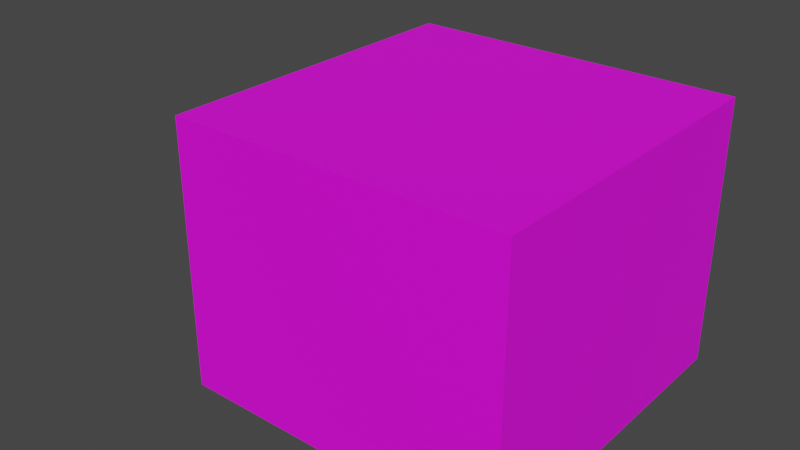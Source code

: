 # Source: balcony.blend  (saved by Blender 2.82.7; exported with 4.5.12 LTS)
import bpy
from mathutils import Matrix  # noqa: F401  (used for matrix-valued properties, if any)

bpy.ops.wm.read_factory_settings(use_empty=True)
scene = bpy.context.scene
scene.name = 'Scene'

# ---- collections
col_collection = bpy.data.collections.new('Collection'); scene.collection.children.link(col_collection)

# ---- images (referenced by path relative to the original .blend; pixels are not part of the script)
import os
ASSET_DIR = os.environ.get("B2B_ASSET_DIR", "")  # directory of the original .blend (textures are referenced by path, not embedded)
HERE = os.path.dirname(os.path.abspath(__file__))  # packed textures are extracted next to this script under _unpacked/

def load_image(name, relpath, width, height, colorspace="sRGB"):
    """Load a texture the original file referenced (path relative to the .blend, or extracted next to this script)."""
    p = next((c for c in (os.path.join(HERE, relpath), os.path.join(ASSET_DIR, relpath)) if relpath and os.path.exists(c)), "")
    if p:
        img = bpy.data.images.load(p, check_existing=True)
        img.name = name
    else:  # same state as the original file: an image datablock whose file is absent (Cycles renders it pink)
        img = bpy.data.images.new(name, width, height)
        img.source = "FILE"
        img.filepath = "//" + (relpath or name)
    img.colorspace_settings.name = colorspace
    return img
img_singlebedroomdoorright_png = load_image('SingleBedroomDoorRight.png', 'SingleBedroomDoorRight.png', 1024, 1024, 'sRGB')

# ---- materials (node trees are filled in below, after node groups)
mat_matroom_all_standard_sz2 = bpy.data.materials.new('MatRoom_All_Standard_Sz2')
mat_matroom_all_standard_sz2.use_transparent_shadow = False
mat_matroom_all_standard_sz2.diffuse_color = (1.0, 1.0, 1.0, 1.0)
mat_matroom_all_standard_sz2.roughness = 0.5528

# ---- material node trees
mat_matroom_all_standard_sz2.use_nodes = True; mat_matroom_all_standard_sz2.node_tree.nodes.clear()
_N = mat_matroom_all_standard_sz2.node_tree.nodes; _L = mat_matroom_all_standard_sz2.node_tree.links
n0 = _N.new('ShaderNodeOutputMaterial'); n0.name = 'Material Output'; n0.location = (318, 289)
n1 = _N.new('ShaderNodeBsdfPrincipled'); n1.name = 'Principled BSDF'; n1.location = (-160, 252)
n1.distribution = 'GGX'
n1.subsurface_method = 'BURLEY'
n1.inputs[2].default_value = 0.5528
n1.inputs[3].default_value = 1.45
n1.inputs[27].default_value = (0.0, 0.0, 0.0, 1.0)
n1.inputs[28].default_value = 1.0
n2 = _N.new('ShaderNodeTexImage'); n2.name = 'Image Texture'; n2.location = (-577, 190)
n2.image = img_singlebedroomdoorright_png
n3 = _N.new('ShaderNodeMapping'); n3.name = 'Mapping'; n3.location = (-1019, 257)
n3.width = 307
n4 = _N.new('ShaderNodeTexCoord'); n4.name = 'Texture Coordinate'; n4.location = (-1279, 243)
_L.new(n1.outputs[0], n0.inputs[0])
_L.new(n2.outputs[0], n1.inputs[0])
_L.new(n3.outputs[0], n2.inputs[0])
_L.new(n4.outputs[2], n3.inputs[0])
n0.is_active_output = True

# ---- world
world_world = bpy.data.worlds.new('World'); scene.world = world_world
world_world.use_nodes = True; world_world.node_tree.nodes.clear()
_N = world_world.node_tree.nodes; _L = world_world.node_tree.links
n0 = _N.new('ShaderNodeOutputWorld'); n0.name = 'World Output'; n0.location = (300, 300)
n1 = _N.new('ShaderNodeBackground'); n1.name = 'Background'; n1.location = (10, 300)
n1.inputs[0].default_value = (0.05088, 0.05088, 0.05088, 1.0)
_L.new(n1.outputs[0], n0.inputs[0])
n0.is_active_output = True
world_world.color = (0.05088, 0.05088, 0.05088)
world_world.use_sun_shadow = False
world_world.sun_shadow_jitter_overblur = 0.0

# ---- meshes
me_mesh = bpy.data.meshes.new('Mesh')
me_mesh.from_pydata([(-258.2, -200.2, 261.5), (-238.2, 49.75, 11.51), (241.8, -200.2, 261.5), (-238.2, 179.8, 241.5), (241.8, 60.89, -187.8), (221.8, 179.8, 241.5), (-238.2, -180.2, -188.5), (241.8, -180.2, 11.51), (241.8, -200.2, -238.5), (221.8, 49.75, 11.51), (-258.2, -200.2, -238.5), (221.8, 49.54, -188.5), (-258.2, -180.2, -188.5), (-258.2, -180.2, 11.51), (241.8, 74.55, 11.51), (-258.2, 49.75, -188.5), (241.8, 199.8, -238.5), (-238.2, 49.75, -188.5), (-238.2, -180.2, -238.5), (241.8, -180.2, -188.5), (-238.2, -180.2, 241.5), (-238.2, -180.2, 11.51), (-238.2, 179.8, -238.5), (-258.2, 199.8, -238.5), (221.8, -180.2, -238.5), (221.8, 179.8, -238.5), (221.8, -180.2, -188.5), (-258.2, 49.75, 11.51), (221.8, -180.2, 241.5), (221.8, -180.2, 11.51), (-258.2, 199.8, 261.5), (241.8, 199.8, 261.5), (222.4, -200.2, 261.5), (222.4, 199.8, -238.5), (241.8, -180.8, -238.5), (222.4, -200.2, -238.5), (222.4, 199.8, 261.5), (-234.7, 199.8, -238.5), (-258.2, -176.8, -238.5), (-236.7, -200.2, -238.5), (-238.4, 199.8, 261.5), (-236.7, -200.2, 261.5), (-236.7, -200.2, -191.5), (222.4, -200.2, -191.5), (241.8, -200.2, -191.1), (-258.2, -200.2, -191.5), (241.8, 199.8, 4.232), (-258.2, 199.8, 24.78), (-238.4, 199.8, 24.34), (222.4, 199.8, 5.028), (-258.2, -200.2, 11.41), (241.8, -200.2, 10.43), (222.4, -200.2, 12.98), (-236.7, -200.2, 8.592), (241.8, 71.1, 261.5), (222.4, 71.1, 261.5), (-258.2, 71.1, 261.5), (-243.9, 71.1, 261.5), (-12.5, 199.8, -238.5), (-7.135, -200.2, -238.5), (-7.41, -180.2, -238.5), (-12.5, 199.8, 261.5), (-7.135, -200.2, -191.5), (-7.135, -200.2, 261.5), (-12.5, 199.8, 14.68), (-7.135, -200.2, 10.79), (-10.77, 71.1, 261.5), (241.8, -172.8, 261.5), (222.4, -172.8, 261.5), (-258.2, -172.8, 261.5), (-237.4, -172.8, 261.5), (-7.503, -172.8, 261.5), (-238.2, -79.54, 11.51), (241.8, -79.54, 11.51), (221.8, -79.54, 11.51), (-258.2, -79.54, 11.51), (241.8, -66.01, 261.5), (222.4, -66.01, 261.5), (-258.2, -66.01, 261.5), (-240.3, -66.01, 261.5), (-8.936, -66.01, 261.5), (-238.2, 51.46, -238.5), (-258.2, 52.14, -238.5), (-238.2, -79.94, 241.5), (221.8, 51.61, -238.5), (241.8, 49.32, -238.5), (221.8, -79.94, 241.5), (-238.2, 179.8, -2.506), (221.8, 179.8, 4.988), (-238.2, 49.91, 241.5), (-258.2, 178.7, 22.91), (-258.2, 178.7, 261.5), (-258.2, 178.5, -238.5), (-12.22, 178.5, 261.5), (-246.8, 178.7, 261.5), (241.8, 178.3, 261.5), (222.4, 178.3, 261.5), (241.8, 178.7, -238.5), (241.8, 178.5, 5.264), (241.8, 178.7, -187.3), (241.8, 199.8, -187.4), (-258.2, 199.8, -170.1), (222.4, 199.8, -186.7), (-238.4, 199.8, -170.4), (-12.5, 199.8, -178.6), (-258.2, 178.6, -172.7), (221.8, 49.91, 241.5), (-238.2, 179.8, -189.8), (221.8, 179.8, -189.6), (11.31, -180.2, 241.5), (2.457, 49.91, 241.5), (-12.34, 179.8, -238.5), (1.975, -180.2, 11.51), (-6.138, -180.2, -188.5), (-11.34, 179.8, -189.7), (-7.444, 179.8, 1.253), (-2.535, 179.8, 241.5), (6.288, -79.94, 241.5), (221.8, -64.32, -238.5), (241.8, -65.75, -238.5), (241.8, -65.88, -188.5), (221.8, -65.35, -188.5)], [], [(36, 31, 46, 49), (119, 118, 84, 85), (28, 109, 117, 86), (43, 35, 8, 44), (34, 24, 118, 119), (17, 15, 12, 6), (17, 1, 27, 15), (71, 63, 32, 68), (0, 50, 53, 41), (18, 60, 59, 39), (121, 11, 84, 118), (69, 0, 41, 70), (12, 13, 21, 6), (19, 7, 51, 44), (6, 18, 81, 17), (32, 52, 51, 2), (24, 60, 113, 26), (35, 24, 34, 8), (68, 32, 2, 67), (88, 115, 114, 108), (75, 72, 21, 13), (121, 26, 29, 74), (12, 38, 10, 45), (38, 18, 39, 10), (30, 40, 48, 47), (61, 36, 49, 64), (38, 12, 15, 82), (45, 10, 39, 42), (45, 50, 13, 12), (89, 83, 72, 1), (44, 8, 34, 19), (49, 46, 100, 102), (47, 48, 103, 101), (64, 49, 102, 104), (46, 98, 99, 100), (51, 7, 67, 2), (65, 53, 42, 62), (53, 50, 45, 42), (51, 52, 43, 44), (13, 50, 0, 69), (36, 96, 95, 31), (30, 91, 94, 40), (61, 93, 96, 36), (27, 56, 91, 90), (54, 14, 98, 95), (26, 121, 118, 24), (40, 94, 93, 61), (48, 64, 104, 103), (40, 61, 64, 48), (41, 53, 65, 63), (42, 39, 59, 62), (70, 41, 63, 71), (79, 70, 71, 80), (77, 68, 67, 76), (78, 69, 70, 79), (80, 71, 68, 77), (76, 73, 14, 54), (78, 56, 27, 75), (69, 78, 75, 13), (67, 7, 73, 76), (66, 80, 77, 55), (56, 78, 79, 57), (55, 77, 76, 54), (57, 79, 80, 66), (11, 121, 74, 9), (27, 1, 72, 75), (82, 81, 18, 38), (82, 15, 105, 92), (119, 120, 19, 34), (85, 84, 25, 97), (17, 81, 22, 107), (84, 11, 108, 25), (72, 83, 20, 21), (106, 110, 116, 5), (86, 74, 29, 28), (1, 87, 3, 89), (86, 117, 110, 106), (88, 9, 106, 5), (37, 22, 92, 23), (33, 25, 111, 58), (92, 105, 101, 23), (90, 91, 30, 47), (92, 22, 81, 82), (108, 114, 111, 25), (94, 91, 56, 57), (96, 93, 66, 55), (93, 94, 57, 66), (95, 96, 55, 54), (95, 98, 46, 31), (97, 99, 4, 85), (97, 25, 33, 16), (100, 99, 97, 16), (4, 99, 98, 14), (102, 100, 16, 33), (103, 104, 58, 37), (101, 103, 37, 23), (104, 102, 33, 58), (105, 15, 27, 90), (101, 105, 90, 47), (5, 116, 115, 88), (107, 87, 1, 17), (108, 11, 9, 88), (106, 9, 74, 86), (29, 112, 109, 28), (26, 113, 112, 29), (109, 112, 21, 20), (116, 110, 89, 3), (58, 111, 22, 37), (111, 114, 107, 22), (113, 60, 18, 6), (63, 65, 52, 32), (115, 116, 3, 87), (112, 113, 6, 21), (35, 59, 60, 24), (62, 59, 35, 43), (65, 62, 43, 52), (114, 115, 87, 107), (110, 117, 83, 89), (117, 109, 20, 83), (85, 4, 120, 119), (14, 73, 120, 4), (73, 7, 19, 120)])
me_mesh.polygons.foreach_set('use_smooth', [True] * 122)
_k = set([(0, 41), (0, 50), (0, 69), (1, 17), (1, 27), (1, 72), (2, 32), (2, 51), (2, 67), (3, 87), (3, 89), (3, 116), (4, 120), (5, 88), (5, 106), (5, 116), (6, 12), (6, 17), (6, 18), (7, 19), (7, 73), (8, 34), (8, 35), (8, 44), (10, 38), (10, 39), (10, 45), (12, 13), (12, 15), (13, 21), (13, 75), (14, 73), (15, 17), (15, 27), (16, 33), (16, 97), (16, 100), (18, 60), (18, 81), (19, 120), (20, 21), (20, 83), (20, 109), (21, 72), (22, 81), (22, 107), (22, 111), (23, 37), (23, 92), (23, 101), (24, 60), (24, 118), (25, 84), (25, 108), (25, 111), (27, 75), (28, 86), (28, 109), (30, 40), (30, 47), (30, 91), (31, 36), (31, 46), (31, 95), (32, 63), (33, 58), (34, 119), (36, 61), (37, 58), (38, 82), (39, 59), (40, 61), (41, 63), (44, 51), (45, 50), (46, 100), (47, 101), (54, 76), (54, 95), (56, 78), (56, 91), (67, 76), (69, 78), (82, 92), (83, 89), (84, 118), (85, 97), (85, 119), (86, 106), (87, 107), (88, 108)])
me_mesh.attributes.new('sharp_edge', 'BOOLEAN', 'EDGE').data.foreach_set('value', [ (min(e.vertices), max(e.vertices)) in _k for e in me_mesh.edges])
_k = {(10, 39): 1.0, (39, 59): 1.0, (8, 35): 1.0, (18, 60): 0.96863, (24, 60): 0.96863, (35, 59): 1.0}
me_mesh.attributes.new('crease_edge', 'FLOAT', 'EDGE').data.foreach_set('value', [_k.get((min(e.vertices), max(e.vertices)), 0.0) for e in me_mesh.edges])
_uv = me_mesh.uv_layers.new(name='UVW')
_uv.uv.foreach_set('vector', [0.8287, 0.3394, 0.8365, 0.3394, 0.8365, 0.4564, 0.8287, 0.456, 0.2748, 0.1261, 0.2838, 0.1268, 0.2838, 0.1733, 0.2747, 0.1724, 0.3789, 0.6054, 0.4746, 0.6054, 0.4769, 0.6456, 0.3789, 0.6456, 0.1085, 0.5385, 0.1085, 0.5599, 0.1007, 0.5599, 0.1007, 0.5384, 0.2747, 0.08006, 0.2838, 0.0803, 0.2838, 0.1268, 0.2748, 0.1261, 0.3321, 0.9521, 0.3241, 0.9521, 0.3241, 0.8476, 0.3321, 0.8476, 0.3623, 0.8659, 0.3623, 0.9569, 0.3543, 0.9569, 0.3543, 0.8659, 0.8437, 0.08251, 0.8439, 0.07151, 0.9482, 0.07151, 0.9482, 0.08251, 0.3012, 0.3326, 0.3012, 0.4463, 0.2926, 0.4476, 0.2926, 0.3326, 0.493, 0.0803, 0.3881, 0.0803, 0.3879, 0.07227, 0.4923, 0.07227, 0.1833, 0.6513, 0.1833, 0.6974, 0.1605, 0.6982, 0.1605, 0.6517, 0.7297, 0.08251, 0.7297, 0.07151, 0.7395, 0.07151, 0.7392, 0.08251, 0.5971, 0.4326, 0.5971, 0.5129, 0.588, 0.5129, 0.588, 0.4326, 0.2521, 0.08, 0.1612, 0.08, 0.1617, 0.07198, 0.2533, 0.07198, 0.7836, 0.6055, 0.8063, 0.6055, 0.8063, 0.6984, 0.7836, 0.6977, 0.1085, 0.3326, 0.1085, 0.4456, 0.1007, 0.4467, 0.1007, 0.3326, 0.3788, 0.4126, 0.4831, 0.4126, 0.4825, 0.4326, 0.3788, 0.4326, 0.2836, 0.07227, 0.2838, 0.0803, 0.2747, 0.08006, 0.2747, 0.07227, 0.9482, 0.08251, 0.9482, 0.07151, 0.9571, 0.07151, 0.9571, 0.08251, 0.379, 0.8575, 0.4831, 0.8592, 0.4848, 0.946, 0.379, 0.946, 0.3371, 0.9101, 0.3452, 0.9101, 0.3452, 0.9559, 0.3371, 0.9559, 0.1833, 0.6513, 0.1833, 0.6052, 0.2742, 0.6052, 0.2742, 0.6456, 0.5249, 0.07992, 0.5021, 0.0813, 0.5021, 0.0719, 0.5235, 0.0719, 0.5021, 0.08167, 0.493, 0.0803, 0.4923, 0.07227, 0.5021, 0.07227, 0.6359, 0.3394, 0.6439, 0.3394, 0.6439, 0.4473, 0.6359, 0.4471, 0.7345, 0.3394, 0.8287, 0.3394, 0.8287, 0.456, 0.7345, 0.4516, 0.5021, 0.0813, 0.5249, 0.07992, 0.5249, 0.1722, 0.5021, 0.1731, 0.3012, 0.5385, 0.3012, 0.5599, 0.2926, 0.5599, 0.2926, 0.5385, 0.5235, 0.0719, 0.6157, 0.0719, 0.6158, 0.07992, 0.5249, 0.07992, 0.5881, 0.6978, 0.5881, 0.6457, 0.6927, 0.6459, 0.6927, 0.6977, 0.2533, 0.07198, 0.2749, 0.07198, 0.2749, 0.07977, 0.2521, 0.08, 0.8287, 0.456, 0.8365, 0.4564, 0.8365, 0.5435, 0.8287, 0.5432, 0.6359, 0.4471, 0.6439, 0.4473, 0.6439, 0.5358, 0.6359, 0.5356, 0.7345, 0.4516, 0.8287, 0.456, 0.8287, 0.5432, 0.7345, 0.5395, 0.1645, 0.2324, 0.1641, 0.2239, 0.2516, 0.224, 0.2516, 0.2324, 0.1617, 0.07198, 0.1612, 0.08, 0.04756, 0.08299, 0.04756, 0.07198, 0.2005, 0.4466, 0.2926, 0.4476, 0.2926, 0.5385, 0.2005, 0.5385, 0.2926, 0.4476, 0.3012, 0.4463, 0.3012, 0.5385, 0.2926, 0.5385, 0.1007, 0.4467, 0.1085, 0.4456, 0.1085, 0.5385, 0.1007, 0.5384, 0.6158, 0.07992, 0.6157, 0.0719, 0.7294, 0.0719, 0.7294, 0.08291, 0.9482, 0.232, 0.9482, 0.2233, 0.9571, 0.2233, 0.9571, 0.232, 0.7297, 0.232, 0.7297, 0.2235, 0.7349, 0.2235, 0.7387, 0.232, 0.8414, 0.232, 0.8416, 0.2234, 0.9482, 0.2233, 0.9482, 0.232, 0.6158, 0.1722, 0.7294, 0.1807, 0.7294, 0.2239, 0.621, 0.2239, 0.04756, 0.1808, 0.1612, 0.1723, 0.1641, 0.2239, 0.04756, 0.2238, 0.1833, 0.6052, 0.1833, 0.6513, 0.1605, 0.6517, 0.1605, 0.6052, 0.7387, 0.232, 0.7349, 0.2235, 0.8416, 0.2234, 0.8414, 0.232, 0.6439, 0.4473, 0.7345, 0.4516, 0.7345, 0.5395, 0.6439, 0.5358, 0.6439, 0.3394, 0.7345, 0.3394, 0.7345, 0.4516, 0.6439, 0.4473, 0.2926, 0.3326, 0.2926, 0.4476, 0.2005, 0.4466, 0.2005, 0.3326, 0.2926, 0.5385, 0.2926, 0.5599, 0.2005, 0.5599, 0.2005, 0.5385, 0.7392, 0.08251, 0.7395, 0.07151, 0.8439, 0.07151, 0.8437, 0.08251, 0.7379, 0.1254, 0.7392, 0.08251, 0.8437, 0.08251, 0.8431, 0.1254, 0.9482, 0.1254, 0.9482, 0.08251, 0.9571, 0.08251, 0.9571, 0.1254, 0.7297, 0.1254, 0.7297, 0.08251, 0.7392, 0.08251, 0.7379, 0.1254, 0.8431, 0.1254, 0.8437, 0.08251, 0.9482, 0.08251, 0.9482, 0.1254, 0.04756, 0.1258, 0.1612, 0.1204, 0.1612, 0.1723, 0.04756, 0.1808, 0.7294, 0.1257, 0.7294, 0.1807, 0.6158, 0.1722, 0.6158, 0.1203, 0.7294, 0.08291, 0.7294, 0.1257, 0.6158, 0.1203, 0.6158, 0.07992, 0.04756, 0.08299, 0.1612, 0.08, 0.1612, 0.1204, 0.04756, 0.1258, 0.8422, 0.1804, 0.8431, 0.1254, 0.9482, 0.1254, 0.9482, 0.1804, 0.7297, 0.1804, 0.7297, 0.1254, 0.7379, 0.1254, 0.7362, 0.1804, 0.9482, 0.1804, 0.9482, 0.1254, 0.9571, 0.1254, 0.9571, 0.1804, 0.7362, 0.1804, 0.7379, 0.1254, 0.8431, 0.1254, 0.8422, 0.1804, 0.1833, 0.6974, 0.1833, 0.6513, 0.2742, 0.6456, 0.2742, 0.6975, 0.3371, 0.8514, 0.3452, 0.8514, 0.3452, 0.9101, 0.3371, 0.9101, 0.5021, 0.1735, 0.493, 0.1732, 0.493, 0.0803, 0.5021, 0.08167, 0.5021, 0.1731, 0.5249, 0.1722, 0.5321, 0.2239, 0.5021, 0.2238, 0.2748, 0.1261, 0.2521, 0.1259, 0.2521, 0.08, 0.2749, 0.07977, 0.2747, 0.1724, 0.2838, 0.1733, 0.2838, 0.2247, 0.2747, 0.2243, 0.7836, 0.6977, 0.8063, 0.6984, 0.8063, 0.7499, 0.7842, 0.7499, 0.1605, 0.6982, 0.1833, 0.6974, 0.1828, 0.7496, 0.1605, 0.7496, 0.6927, 0.6459, 0.5881, 0.6457, 0.5881, 0.6055, 0.6927, 0.6055, 0.3789, 0.6977, 0.4786, 0.6977, 0.4809, 0.7498, 0.3789, 0.7498, 0.3787, 0.6455, 0.2742, 0.6456, 0.2742, 0.6052, 0.3787, 0.6052, 0.6927, 0.6977, 0.699, 0.7499, 0.5881, 0.7499, 0.5881, 0.6978, 0.3789, 0.6456, 0.4769, 0.6456, 0.4786, 0.6977, 0.3789, 0.6977, 0.2712, 0.7496, 0.2742, 0.6975, 0.3787, 0.6976, 0.3787, 0.7496, 0.4914, 0.2327, 0.493, 0.2247, 0.5021, 0.2242, 0.5021, 0.2327, 0.2836, 0.2327, 0.2838, 0.2247, 0.3903, 0.2247, 0.3904, 0.2327, 0.5021, 0.2238, 0.5321, 0.2239, 0.5332, 0.2324, 0.5021, 0.2324, 0.621, 0.2239, 0.7294, 0.2239, 0.7294, 0.2324, 0.6218, 0.2324, 0.5021, 0.2242, 0.493, 0.2247, 0.493, 0.1732, 0.5021, 0.1735, 0.379, 0.946, 0.4848, 0.946, 0.4853, 0.9682, 0.379, 0.9682, 0.7349, 0.2235, 0.7297, 0.2235, 0.7297, 0.1804, 0.7362, 0.1804, 0.9482, 0.2233, 0.8416, 0.2234, 0.8422, 0.1804, 0.9482, 0.1804, 0.8416, 0.2234, 0.7349, 0.2235, 0.7362, 0.1804, 0.8422, 0.1804, 0.9571, 0.2233, 0.9482, 0.2233, 0.9482, 0.1804, 0.9571, 0.1804, 0.04756, 0.2238, 0.1641, 0.2239, 0.1645, 0.2324, 0.04756, 0.2324, 0.2749, 0.224, 0.2516, 0.224, 0.2521, 0.1718, 0.2749, 0.1721, 0.2747, 0.2243, 0.2838, 0.2247, 0.2836, 0.2327, 0.2747, 0.2327, 0.2516, 0.2324, 0.2516, 0.224, 0.2749, 0.224, 0.2749, 0.2324, 0.2515, 0.1718, 0.2516, 0.224, 0.1641, 0.2239, 0.1612, 0.1723, 0.8287, 0.5432, 0.8365, 0.5435, 0.8365, 0.5667, 0.8287, 0.5667, 0.6439, 0.5358, 0.7345, 0.5395, 0.7345, 0.5667, 0.6453, 0.5667, 0.6359, 0.5356, 0.6439, 0.5358, 0.6453, 0.5667, 0.6359, 0.5667, 0.7345, 0.5395, 0.8287, 0.5432, 0.8287, 0.5667, 0.7345, 0.5667, 0.5321, 0.2239, 0.5249, 0.1722, 0.6158, 0.1722, 0.621, 0.2239, 0.5332, 0.2324, 0.5321, 0.2239, 0.621, 0.2239, 0.6218, 0.2324, 0.379, 0.75, 0.4808, 0.75, 0.4831, 0.8592, 0.379, 0.8575, 0.7842, 0.7499, 0.699, 0.7499, 0.6927, 0.6977, 0.7836, 0.6977, 0.1828, 0.7496, 0.1833, 0.6974, 0.2742, 0.6975, 0.2712, 0.7496, 0.3787, 0.6976, 0.2742, 0.6975, 0.2742, 0.6456, 0.3787, 0.6455, 0.3788, 0.5129, 0.4788, 0.5129, 0.4746, 0.6051, 0.3788, 0.6051, 0.3788, 0.4326, 0.4825, 0.4326, 0.4788, 0.5129, 0.3788, 0.5129, 0.4746, 0.6051, 0.4788, 0.5129, 0.588, 0.5129, 0.588, 0.6051, 0.4809, 0.7498, 0.4786, 0.6977, 0.588, 0.6977, 0.588, 0.7498, 0.3904, 0.2327, 0.3903, 0.2247, 0.493, 0.2247, 0.4914, 0.2327, 0.4853, 0.9682, 0.4848, 0.946, 0.5878, 0.9461, 0.5878, 0.9682, 0.4825, 0.4326, 0.4831, 0.4126, 0.588, 0.4126, 0.588, 0.4326, 0.2005, 0.3326, 0.2005, 0.4466, 0.1085, 0.4456, 0.1085, 0.3326, 0.4831, 0.8592, 0.4808, 0.75, 0.5878, 0.75, 0.5878, 0.8609, 0.4788, 0.5129, 0.4825, 0.4326, 0.588, 0.4326, 0.588, 0.5129, 0.2836, 0.07227, 0.3879, 0.07227, 0.3881, 0.0803, 0.2838, 0.0803, 0.2005, 0.5385, 0.2005, 0.5599, 0.1085, 0.5599, 0.1085, 0.5385, 0.2005, 0.4466, 0.2005, 0.5385, 0.1085, 0.5385, 0.1085, 0.4456, 0.4848, 0.946, 0.4831, 0.8592, 0.5878, 0.8609, 0.5878, 0.9461, 0.4786, 0.6977, 0.4769, 0.6456, 0.588, 0.6456, 0.588, 0.6977, 0.4769, 0.6456, 0.4746, 0.6054, 0.588, 0.6054, 0.588, 0.6456, 0.2749, 0.1721, 0.2521, 0.1718, 0.2521, 0.1259, 0.2748, 0.1261, 0.1612, 0.1723, 0.1612, 0.1204, 0.2521, 0.1259, 0.2521, 0.1718, 0.1612, 0.1204, 0.1612, 0.08, 0.2521, 0.08, 0.2521, 0.1259])
me_mesh.materials.append(mat_matroom_all_standard_sz2)
me_mesh.use_remesh_fix_poles = True
me_mesh.use_remesh_preserve_attributes = False
me_mesh.use_mirror_vertex_groups = False
me_mesh.update()
me_mesh.normals_split_custom_set([tuple(v) for v in zip(*[iter([0.0, 1.0, 0.0, 0.0, 1.0, 0.0, 0.0, 1.0, 0.0, 0.0, 1.0, 0.0, -2.798e-07, 0.0, -1.0, -3.015e-07, 0.0, -1.0, -1.636e-08, 0.0, -1.0, -8.547e-08, 0.0, -1.0, 2.069e-08, 0.0, -1.0, 1.067e-08, 0.0, -1.0, 2.222e-08, 0.0, -1.0, 1.426e-08, 0.0, -1.0, 0.0, -1.0, 0.0, 0.0, -0.7071, -0.7071, 0.0, -1.0, 0.0, 0.0, -1.0, 0.0, -2.593e-08, 0.0, -1.0, -1.794e-08, 0.0, -1.0, -3.015e-07, 0.0, -1.0, -2.798e-07, 0.0, -1.0, 0.0, 0.0, 1.0, 0.0, 0.0, 1.0, 0.0, 0.0, 1.0, 0.0, 0.0, 1.0, 0.0, -1.0, 0.0, 0.0, -1.0, 0.0, 0.0, -1.0, 0.0, 0.0, -1.0, 0.0, 0.0, 0.0, 1.0, 0.0, 0.0, 1.0, 0.0, 0.0, 1.0, 0.0, 0.0, 1.0, 3.98e-09, -1.0, 9.025e-08, -1.227e-10, -1.0, -2.782e-09, 1.62e-08, -1.0, -1.43e-08, 1.854e-08, -1.0, 7.892e-08, 7.09e-08, 0.0, -1.0, 0.0, 0.0, -1.0, 0.0, -0.7071, -0.7071, 0.0, 0.0, -1.0, -1.0, 0.0, 0.0, -1.0, 6.568e-08, 0.0, -1.0, 7.845e-08, 0.0, -1.0, 0.0, 0.0, 0.0, 0.0, 1.0, 0.0, 0.0, 1.0, 0.0, 0.0, 1.0, 0.0, 0.0, 1.0, 0.0, 1.0, 0.0, 0.0, 1.0, 0.0, 0.0, 1.0, -2.758e-08, 0.0, 1.0, 8.497e-08, 1.0, 3.511e-07, 0.0, 1.0, 8.221e-08, 0.0, 1.0, 1.858e-07, 0.0, 1.0, 4.462e-07, 0.0, 1.0, 0.0, 0.0, 1.0, 0.0, 0.0, 1.0, -7.826e-08, 0.0, 1.0, -1.017e-07, 0.0, 0.0, -1.0, 0.0, 0.0, -1.0, 0.0, 0.0, -1.0, 0.0, 0.0, -1.0, 0.0, -0.7071, 0.7071, -2.416e-07, 0.0, 1.0, 3.441e-09, 0.0, 1.0, -3.748e-09, -0.7071, 0.7071, -8.999e-08, 0.0, -0.7071, -0.7071, -1.794e-08, 0.0, -1.0, -2.593e-08, 0.0, -1.0, 0.0, 0.0, -1.0, 0.0, 0.0, 1.0, 0.0, 0.0, 1.0, 0.0, 0.0, 1.0, 0.0, 0.0, 1.0, 0.0, -1.0, 6.874e-09, 0.0, -1.0, 4.369e-10, 0.0, -1.0, -1.253e-09, 0.0, -1.0, 4.384e-08, 0.0, 0.0, -1.0, 0.0, 0.0, -1.0, 0.0, 0.0, -1.0, 0.0, 0.0, -1.0, -1.0, 0.0, 0.0, -0.7071, 0.7071, -8.999e-08, -0.7071, 0.7071, 3.084e-08, -1.0, 0.0, 0.0, -1.0, -3.536e-07, 0.0, -1.0, 0.0, 0.0, -1.0, 0.0, 0.0, -1.0, -4.391e-07, 0.0, 1.321e-07, 0.0, -1.0, 7.09e-08, 0.0, -1.0, 0.0, 0.0, -1.0, 0.0, 0.0, -1.0, 0.0, 1.0, 0.0, 0.0, 1.0, 0.0, 0.0, 1.0, 0.0, 0.0, 1.0, 0.0, 0.0, 1.0, 0.0, 0.0, 1.0, 0.0, 0.0, 1.0, 0.0, 0.0, 1.0, 0.0, -1.0, 0.0, 0.0, -1.0, -3.536e-07, 0.0, -1.0, 3.828e-08, 0.0, -1.0, 0.0, 0.0, -2.484e-09, -1.0, -5.633e-08, 0.0, -1.0, 0.0, 0.0, -1.0, 0.0, 7.113e-09, -1.0, -4.932e-08, -1.0, -4.391e-07, 0.0, -1.0, -4.863e-07, 0.0, -1.0, -3.222e-07, 0.0, -1.0, -3.536e-07, 0.0, 1.0, 0.0, 0.0, 1.0, 0.0, 0.0, 1.0, 0.0, 0.0, 1.0, -4.819e-08, 0.0, 1.0, 4.462e-07, 0.0, 1.0, 0.0, 0.0, 1.0, 0.0, 0.0, 1.0, 3.511e-07, 0.0, 0.0, 1.0, 0.0, 0.0, 1.0, 0.0, 0.0, 1.0, 0.0, 0.0, 1.0, 0.0, 0.0, 1.0, 0.0, 0.0, 1.0, 0.0, 0.0, 1.0, 6.426e-08, 0.0, 1.0, 0.0, 0.0, 1.0, 0.0, 0.0, 1.0, 0.0, 0.0, 1.0, 0.0, 0.0, 1.0, 6.971e-08, 1.0, 2.222e-07, 0.0, 1.0, 1.131e-07, 0.0, 1.0, 7.767e-08, 0.0, 1.0, 2.153e-07, 0.0, 1.0, 1.858e-07, 0.0, 1.0, 8.221e-08, 0.0, 1.0, -3.225e-07, 0.0, 1.0, -6.575e-07, 0.0, 1.663e-08, -1.0, -4.024e-09, 1.62e-08, -1.0, -1.43e-08, 7.113e-09, -1.0, -4.932e-08, 8.356e-09, -1.0, -2.115e-08, 1.62e-08, -1.0, -1.43e-08, -1.227e-10, -1.0, -2.782e-09, -2.484e-09, -1.0, -5.633e-08, 7.113e-09, -1.0, -4.932e-08, 0.0, -1.0, 0.0, 0.0, -1.0, 0.0, 0.0, -1.0, 0.0, 0.0, -1.0, 0.0, -1.0, -3.222e-07, 0.0, -1.0, -4.863e-07, 0.0, -1.0, 0.0, 0.0, -1.0, 0.0, 0.0, 0.0, 0.0, 1.0, 2.031e-08, 0.0, 1.0, 0.0, 0.0, 1.0, 0.0, 0.0, 1.0, -1.493e-06, 0.0, 1.0, -7.774e-07, 0.0, 1.0, -4.793e-07, 0.0, 1.0, -5.647e-07, 0.0, 1.0, 0.0, 0.0, 1.0, 2.011e-08, 0.0, 1.0, 2.031e-08, 0.0, 1.0, 0.0, 0.0, 1.0, -1.0, 3.667e-09, 0.0, -1.0, -7.141e-08, 0.0, -1.0, -6.772e-08, 0.0, -1.0, -3.96e-08, 0.0, 1.0, 0.0, 0.0, 1.0, -5.459e-09, 0.0, 1.0, 1.131e-07, 0.0, 1.0, 0.0, 0.0, -0.7071, 0.7071, -8.999e-08, -1.0, 0.0, 0.0, -1.0, 0.0, 0.0, -0.7071, 0.7071, -2.416e-07, -5.647e-07, 0.0, 1.0, -4.793e-07, 0.0, 1.0, 2.011e-08, 0.0, 1.0, 0.0, 0.0, 1.0, 0.0, 1.0, 0.0, 0.0, 1.0, 0.0, 0.0, 1.0, 6.971e-08, 0.0, 1.0, 6.426e-08, 0.0, 1.0, 0.0, 0.0, 1.0, 0.0, 0.0, 1.0, 0.0, 0.0, 1.0, 0.0, 1.854e-08, -1.0, 7.892e-08, 1.62e-08, -1.0, -1.43e-08, 1.663e-08, -1.0, -4.024e-09, 1.655e-08, -1.0, 3.379e-08, 7.113e-09, -1.0, -4.932e-08, 0.0, -1.0, 0.0, 0.0, -0.7071, -0.7071, 8.356e-09, -1.0, -2.115e-08, 0.0, 0.0, 1.0, 0.0, 0.0, 1.0, 0.0, 0.0, 1.0, 0.0, 0.0, 1.0, 0.0, 0.0, 1.0, 0.0, 0.0, 1.0, 0.0, 0.0, 1.0, 0.0, 0.0, 1.0, 0.0, 0.0, 1.0, 0.0, 0.0, 1.0, 0.0, 0.0, 1.0, 0.0, 0.0, 1.0, 0.0, 0.0, 1.0, 0.0, 0.0, 1.0, 0.0, 0.0, 1.0, 0.0, 0.0, 1.0, 0.0, 0.0, 1.0, 0.0, 0.0, 1.0, 0.0, 0.0, 1.0, 0.0, 0.0, 1.0, 1.0, 0.0, 0.0, 1.0, 0.0, 0.0, 1.0, -5.459e-09, 0.0, 1.0, 0.0, 0.0, -1.0, 0.0, 0.0, -1.0, -7.141e-08, 0.0, -1.0, 3.667e-09, 0.0, -1.0, 0.0, 0.0, -1.0, 0.0, 0.0, -1.0, 0.0, 0.0, -1.0, 0.0, 0.0, -1.0, -3.222e-07, 0.0, 1.0, -3.225e-07, 0.0, 1.0, 8.221e-08, 0.0, 1.0, 0.0, 0.0, 1.0, 0.0, 0.0, 2.047e-08, 0.0, 1.0, 0.0, 0.0, 1.0, 0.0, 0.0, 1.0, 2.03e-08, 0.0, 1.0, -3.056e-08, 0.0, 1.0, 0.0, 0.0, 1.0, 0.0, 0.0, 1.0, -1.502e-08, 0.0, 1.0, 2.03e-08, 0.0, 1.0, 0.0, 0.0, 1.0, 0.0, 0.0, 1.0, 0.0, 0.0, 1.0, -1.502e-08, 0.0, 1.0, 0.0, 0.0, 1.0, 0.0, 0.0, 1.0, 2.047e-08, 0.0, 1.0, -1.0, 6.568e-08, 0.0, -1.0, 0.0, 0.0, -1.0, 0.0, 0.0, -1.0, 2.764e-08, 0.0, 0.0, 0.0, -1.0, 0.0, 0.0, -1.0, 0.0, 0.0, -1.0, 0.0, 0.0, -1.0, 2.299e-07, 0.0, -1.0, 2.303e-07, 0.0, -1.0, 7.09e-08, 0.0, -1.0, 1.321e-07, 0.0, -1.0, -1.0, 0.0, 0.0, -1.0, 3.828e-08, 0.0, -1.0, 4.594e-09, 0.0, -1.0, 0.0, 0.0, 1.0, 0.0, 0.0, 1.0, 0.0, 0.0, 1.0, 3.511e-07, 0.0, 1.0, 0.0, 0.0, -8.547e-08, 0.0, -1.0, -1.636e-08, 0.0, -1.0, 1.375e-07, 0.0, -1.0, 2.204e-07, 0.0, -1.0, 1.0, -1.017e-07, 0.0, 1.0, -7.826e-08, 0.0, 1.0, -1.532e-07, 0.0, 1.0, -1.542e-07, 0.0, -1.0, 7.845e-08, 0.0, -1.0, 6.568e-08, 0.0, -1.0, 1.336e-07, 0.0, -1.0, 1.529e-07, 0.0, 1.0, 0.0, 0.0, 1.0, 0.0, 0.0, 1.0, 0.0, 0.0, 1.0, 0.0, 0.0, 3.914e-09, 0.0, -1.0, 1.772e-08, 0.0, -1.0, 0.0, 0.0, -1.0, 0.0, 0.0, -1.0, -1.0, 0.0, 0.0, -1.0, 0.0, 0.0, -0.7071, 0.7071, 3.084e-08, -0.7071, 0.7071, 0.0, 1.0, -4.819e-08, 0.0, 1.0, -8.29e-08, 0.0, 1.0, 0.0, 0.0, 1.0, 0.0, 0.0, 1.426e-08, 0.0, -1.0, 2.222e-08, 0.0, -1.0, 1.772e-08, 0.0, -1.0, 3.914e-09, 0.0, -1.0, -1.0, 5.889e-08, 0.0, -1.0, 2.764e-08, 0.0, -1.0, 0.0, 0.0, -1.0, 0.0, 0.0, 0.0, 0.0, -1.0, 7.104e-08, 0.0, -1.0, 1.151e-07, 0.0, -1.0, 0.0, 0.0, -1.0, 0.0, 0.0, -1.0, 1.375e-07, 0.0, -1.0, 0.0, 0.0, -1.0, 0.0, 0.0, -1.0, -1.0, 0.0, 0.0, -1.0, 4.594e-09, 0.0, -1.0, -6.774e-08, 0.0, -1.0, 0.0, 0.0, -1.0, -3.96e-08, 0.0, -1.0, -6.772e-08, 0.0, -1.0, 0.0, 0.0, -1.0, -5.932e-08, 0.0, 1.151e-07, 0.0, -1.0, 7.104e-08, 0.0, -1.0, 2.303e-07, 0.0, -1.0, 2.299e-07, 0.0, -1.0, 0.0, -1.0, 4.384e-08, 0.0, -1.0, -1.253e-09, 0.0, -1.0, 0.0, 0.0, -1.0, 0.0, -4.793e-07, 0.0, 1.0, -7.774e-07, 0.0, 1.0, -3.056e-08, 0.0, 1.0, -1.502e-08, 0.0, 1.0, 2.031e-08, 0.0, 1.0, 2.011e-08, 0.0, 1.0, 2.047e-08, 0.0, 1.0, 2.03e-08, 0.0, 1.0, 2.011e-08, 0.0, 1.0, -4.793e-07, 0.0, 1.0, -1.502e-08, 0.0, 1.0, 2.047e-08, 0.0, 1.0, 0.0, 0.0, 1.0, 2.031e-08, 0.0, 1.0, 2.03e-08, 0.0, 1.0, 0.0, 0.0, 1.0, 1.0, 0.0, 0.0, 1.0, 1.131e-07, 0.0, 1.0, 2.222e-07, 0.0, 1.0, 0.0, 0.0, 1.0, -7.757e-08, 0.0, 1.0, 7.767e-08, 0.0, 1.0, -5.166e-08, 0.0, 1.0, -6.653e-08, 0.0, 2.204e-07, 0.0, -1.0, 1.375e-07, 0.0, -1.0, 0.0, 0.0, -1.0, 0.0, 0.0, -1.0, 1.0, 2.153e-07, 0.0, 1.0, 7.767e-08, 0.0, 1.0, -7.757e-08, 0.0, 1.0, 0.0, 0.0, 1.0, -5.166e-08, 0.0, 1.0, 7.767e-08, 0.0, 1.0, 1.131e-07, 0.0, 1.0, -5.459e-09, 0.0, 0.0, 1.0, 0.0, 0.0, 1.0, 0.0, 0.0, 1.0, 0.0, 0.0, 1.0, 0.0, 0.0, 1.0, 6.426e-08, 0.0, 1.0, 6.971e-08, 0.0, 1.0, 1.363e-07, 0.0, 1.0, 1.41e-07, 0.0, 1.0, 0.0, 0.0, 1.0, 6.426e-08, 0.0, 1.0, 1.41e-07, 0.0, 1.0, 0.0, 0.0, 1.0, 6.971e-08, 0.0, 1.0, 0.0, 0.0, 1.0, 0.0, 0.0, 1.0, 1.363e-07, -1.0, 4.594e-09, 0.0, -1.0, 3.828e-08, 0.0, -1.0, 3.667e-09, 0.0, -1.0, -3.96e-08, 0.0, -1.0, -6.774e-08, 0.0, -1.0, 4.594e-09, 0.0, -1.0, -3.96e-08, 0.0, -1.0, -5.932e-08, 0.0, 0.0, -1.0, -7.225e-08, 0.0, -1.0, -2.447e-09, 0.0, -1.0, 4.369e-10, 0.0, -1.0, 6.874e-09, 1.0, -1.542e-07, 0.0, 1.0, -8.29e-08, 0.0, 1.0, -4.819e-08, 0.0, 1.0, -1.017e-07, 0.0, -1.0, 1.336e-07, 0.0, -1.0, 6.568e-08, 0.0, -1.0, 2.764e-08, 0.0, -1.0, 5.889e-08, 0.0, -1.0, 0.0, 0.0, -1.0, 2.764e-08, 0.0, -1.0, 0.0, 0.0, -1.0, 0.0, 0.0, -0.7071, 0.7071, 3.084e-08, 0.0, 1.0, 2.22e-09, 0.0, 1.0, 0.0, -0.7071, 0.7071, 0.0, -0.7071, 0.7071, -8.999e-08, 0.0, 1.0, -3.748e-09, 0.0, 1.0, 2.22e-09, -0.7071, 0.7071, 3.084e-08, 0.0, 1.0, 0.0, 0.0, 1.0, 2.22e-09, 0.0, 1.0, -2.758e-08, 0.0, 1.0, 0.0, 0.0, 0.0, -1.0, 1.772e-08, 0.0, -1.0, 3.101e-08, 0.0, -1.0, 0.0, 0.0, -1.0, 0.0, 0.0, -1.0, 0.0, 0.0, -1.0, 7.104e-08, 0.0, -1.0, 0.0, 0.0, -1.0, 0.0, -1.0, 0.0, 0.0, -1.0, -1.253e-09, 0.0, -1.0, -4.514e-08, 0.0, -1.0, 0.0, 0.0, 1.0, -3.748e-09, 0.0, 1.0, 3.441e-09, 0.0, 1.0, 3.376e-07, 0.0, 1.0, 8.497e-08, 1.655e-08, -1.0, 3.379e-08, 1.663e-08, -1.0, -4.024e-09, 0.0, -1.0, 0.0, 0.0, -1.0, 0.0, 0.0, -1.0, 4.369e-10, 0.0, -1.0, -2.447e-09, 0.0, -1.0, 6.919e-08, 0.0, -1.0, -1.138e-08, 0.0, 1.0, 2.22e-09, 0.0, 1.0, -3.748e-09, 0.0, 1.0, 8.497e-08, 0.0, 1.0, -2.758e-08, 0.0, -0.7071, -0.7071, 0.0, -0.7071, -0.7071, 0.0, 0.0, -1.0, -1.794e-08, 0.0, -1.0, 8.356e-09, -1.0, -2.115e-08, 0.0, -0.7071, -0.7071, 0.0, -0.7071, -0.7071, 0.0, -1.0, 0.0, 1.663e-08, -1.0, -4.024e-09, 8.356e-09, -1.0, -2.115e-08, 0.0, -1.0, 0.0, 0.0, -1.0, 0.0, 0.0, -1.0, -1.253e-09, 0.0, -1.0, 4.369e-10, 0.0, -1.0, -1.138e-08, 0.0, -1.0, -4.514e-08, 1.772e-08, 0.0, -1.0, 2.222e-08, 0.0, -1.0, 3.101e-08, 0.0, -1.0, 3.101e-08, 0.0, -1.0, 2.222e-08, 0.0, -1.0, 1.067e-08, 0.0, -1.0, 0.0, 0.0, -1.0, 3.101e-08, 0.0, -1.0, 1.0, -6.653e-08, 0.0, 1.0, -5.166e-08, 0.0, 1.0, 0.0, 0.0, 1.0, 0.0, 0.0, 1.0, -5.459e-09, 0.0, 1.0, -2.785e-08, 0.0, 1.0, -3.033e-08, 0.0, 1.0, -5.166e-08, 0.0, 1.0, -2.785e-08, 0.0, 1.0, 0.0, 0.0, 1.0, 0.0, 0.0, 1.0, -3.033e-08, 0.0])] * 3)])
me_cube = bpy.data.meshes.new('Cube')
me_cube.from_pydata([(-1.0, -1.38, -1.092), (-1.0, -1.38, -0.8951), (-1.0, 1.0, -1.092), (-1.0, 1.0, -0.8951), (1.0, -1.38, -1.092), (1.0, -1.38, -0.8951), (1.0, 1.0, -1.092), (1.0, 1.0, -0.8951)], [], [(0, 1, 3, 2), (2, 3, 7, 6), (6, 7, 5, 4), (4, 5, 1, 0), (2, 6, 4, 0), (7, 3, 1, 5)])
_uv = me_cube.uv_layers.new(name='UVMap')
_uv.uv.foreach_set('vector', [0.375, 0.0, 0.625, 0.0, 0.625, 0.25, 0.375, 0.25, 0.375, 0.25, 0.625, 0.25, 0.625, 0.5, 0.375, 0.5, 0.375, 0.5, 0.625, 0.5, 0.625, 0.75, 0.375, 0.75, 0.375, 0.75, 0.625, 0.75, 0.625, 1.0, 0.375, 1.0, 0.125, 0.5, 0.375, 0.5, 0.375, 0.75, 0.125, 0.75, 0.625, 0.5, 0.875, 0.5, 0.875, 0.75, 0.625, 0.75])
me_cube.use_remesh_fix_poles = True
me_cube.use_remesh_preserve_attributes = False
me_cube.use_mirror_vertex_groups = False
me_cube.update()

# ---- objects
ob_object = bpy.data.objects.new('Object', me_mesh)
ob_cube = bpy.data.objects.new('Cube', me_cube)

# ---- transforms, parenting, visibility, modifiers, constraints
ob_object.location = (0.0, 0.0, 0.0)
ob_object.rotation_euler = (1.571, -0.0, 0.0)
ob_object.scale = (0.01, 0.01, 0.01)
ob_object.color = (0.8, 0.8, 0.8, 1.0)
ob_object.lineart.crease_threshold = 0.0
ob_cube.location = (-3.573, 1.087, -0.9103)
ob_cube.lineart.crease_threshold = 0.0

# ---- collection membership
col_collection.objects.link(ob_object)
col_collection.objects.link(ob_cube)

# ---- scene / render settings (as saved in the file)
scene.frame_start = 1; scene.frame_end = 250; scene.frame_set(1)
scene.render.engine = 'BLENDER_EEVEE_NEXT'
scene.cycles.use_denoising = False
scene.cycles.samples = 128
scene.cycles.sampling_pattern = 'TABULATED_SOBOL'
scene.cycles.use_adaptive_sampling = False
scene.cycles.use_light_tree = False
scene.view_settings.view_transform = 'Filmic'
bpy.context.view_layer.update()

# ---- added for rendering (the .blend has no active camera and no usable light): camera, sun
cam_auto = bpy.data.cameras.new('AutoCamera')
cam_auto.lens = 50.0
cam_auto.sensor_width = 36.0
cam_auto.clip_end = 1000.0
ob_auto_camera = bpy.data.objects.new('AutoCamera', cam_auto)
scene.collection.objects.link(ob_auto_camera)
ob_auto_camera.location = (7.69434, -10.6411, 7.01471)
ob_auto_camera.rotation_euler = (1.09748, -7.21219e-08, 0.694738)
scene.camera = ob_auto_camera
light_auto_sun = bpy.data.lights.new('AutoSun', 'SUN')
light_auto_sun.energy = 3.0
light_auto_sun.angle = 0.0523599
ob_auto_sun = bpy.data.objects.new('AutoSun', light_auto_sun)
scene.collection.objects.link(ob_auto_sun)
ob_auto_sun.rotation_euler = (0.872665, 0.174533, 0.523599)
bpy.context.view_layer.update()
